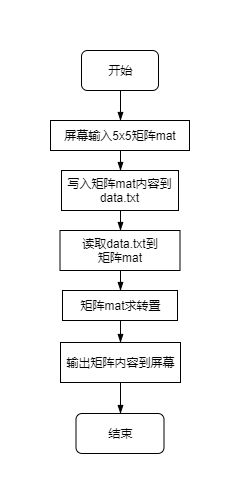

The diagram above was exported from draw.io. Its source (the exported page's mxGraphModel, read from the mxfile embedded in the PNG):
<mxGraphModel dx="1038" dy="509" grid="1" gridSize="10" guides="1" tooltips="1" connect="1" arrows="1" fold="1" page="1" pageScale="1" pageWidth="827" pageHeight="1169" math="0" shadow="0">
  <root>
    <mxCell id="0" />
    <mxCell id="1" parent="0" />
    <mxCell id="2HsWFgs1ZivAzypX0tLh-2" style="edgeStyle=orthogonalEdgeStyle;rounded=0;orthogonalLoop=1;jettySize=auto;html=1;exitX=0.5;exitY=1;exitDx=0;exitDy=0;endArrow=blockThin;endFill=1;entryX=0.5;entryY=0;entryDx=0;entryDy=0;" parent="1" source="2HsWFgs1ZivAzypX0tLh-1" target="2HsWFgs1ZivAzypX0tLh-3" edge="1">
      <mxGeometry relative="1" as="geometry">
        <mxPoint x="412" y="150" as="targetPoint" />
      </mxGeometry>
    </mxCell>
    <mxCell id="2HsWFgs1ZivAzypX0tLh-1" value="开始" style="rounded=1;whiteSpace=wrap;html=1;" parent="1" vertex="1">
      <mxGeometry x="373" y="80" width="77" height="40" as="geometry" />
    </mxCell>
    <mxCell id="2HsWFgs1ZivAzypX0tLh-4" style="edgeStyle=orthogonalEdgeStyle;rounded=0;orthogonalLoop=1;jettySize=auto;html=1;exitX=0.5;exitY=1;exitDx=0;exitDy=0;endArrow=blockThin;endFill=1;entryX=0.5;entryY=0;entryDx=0;entryDy=0;" parent="1" source="2HsWFgs1ZivAzypX0tLh-3" target="2HsWFgs1ZivAzypX0tLh-5" edge="1">
      <mxGeometry relative="1" as="geometry">
        <mxPoint x="412" y="240" as="targetPoint" />
      </mxGeometry>
    </mxCell>
    <mxCell id="2HsWFgs1ZivAzypX0tLh-3" value="屏幕输入5x5矩阵mat" style="rounded=0;whiteSpace=wrap;html=1;" parent="1" vertex="1">
      <mxGeometry x="342" y="150" width="139" height="30" as="geometry" />
    </mxCell>
    <mxCell id="2HsWFgs1ZivAzypX0tLh-9" style="edgeStyle=orthogonalEdgeStyle;rounded=0;orthogonalLoop=1;jettySize=auto;html=1;exitX=0.5;exitY=1;exitDx=0;exitDy=0;entryX=0.5;entryY=0;entryDx=0;entryDy=0;endArrow=blockThin;endFill=1;" parent="1" source="2HsWFgs1ZivAzypX0tLh-5" target="2HsWFgs1ZivAzypX0tLh-8" edge="1">
      <mxGeometry relative="1" as="geometry" />
    </mxCell>
    <mxCell id="2HsWFgs1ZivAzypX0tLh-5" value="写入矩阵mat内容到data.txt" style="rounded=0;whiteSpace=wrap;html=1;" parent="1" vertex="1">
      <mxGeometry x="353" y="200" width="117" height="40" as="geometry" />
    </mxCell>
    <mxCell id="2HsWFgs1ZivAzypX0tLh-10" style="edgeStyle=orthogonalEdgeStyle;rounded=0;orthogonalLoop=1;jettySize=auto;html=1;exitX=0.5;exitY=1;exitDx=0;exitDy=0;endArrow=blockThin;endFill=1;entryX=0.5;entryY=0;entryDx=0;entryDy=0;" parent="1" source="2HsWFgs1ZivAzypX0tLh-8" target="2HsWFgs1ZivAzypX0tLh-12" edge="1">
      <mxGeometry relative="1" as="geometry">
        <mxPoint x="421" y="450" as="targetPoint" />
      </mxGeometry>
    </mxCell>
    <mxCell id="2HsWFgs1ZivAzypX0tLh-8" value="读取data.txt到&lt;br&gt;矩阵mat" style="rounded=0;whiteSpace=wrap;html=1;" parent="1" vertex="1">
      <mxGeometry x="351.5" y="260" width="120" height="40" as="geometry" />
    </mxCell>
    <mxCell id="OaUMTxGGhHLI1nRdJwpz-3" style="edgeStyle=orthogonalEdgeStyle;rounded=0;orthogonalLoop=1;jettySize=auto;html=1;exitX=0.5;exitY=1;exitDx=0;exitDy=0;entryX=0.5;entryY=0;entryDx=0;entryDy=0;endArrow=blockThin;endFill=1;" parent="1" source="2HsWFgs1ZivAzypX0tLh-11" target="OaUMTxGGhHLI1nRdJwpz-2" edge="1">
      <mxGeometry relative="1" as="geometry" />
    </mxCell>
    <mxCell id="2HsWFgs1ZivAzypX0tLh-11" value="输出矩阵内容到屏幕" style="rounded=0;whiteSpace=wrap;html=1;" parent="1" vertex="1">
      <mxGeometry x="352" y="372" width="120" height="40" as="geometry" />
    </mxCell>
    <mxCell id="2HsWFgs1ZivAzypX0tLh-13" style="edgeStyle=orthogonalEdgeStyle;rounded=0;orthogonalLoop=1;jettySize=auto;html=1;exitX=0.5;exitY=1;exitDx=0;exitDy=0;entryX=0.5;entryY=0;entryDx=0;entryDy=0;endArrow=blockThin;endFill=1;" parent="1" source="2HsWFgs1ZivAzypX0tLh-12" target="2HsWFgs1ZivAzypX0tLh-11" edge="1">
      <mxGeometry relative="1" as="geometry" />
    </mxCell>
    <mxCell id="2HsWFgs1ZivAzypX0tLh-12" value="矩阵mat求转置" style="rounded=0;whiteSpace=wrap;html=1;" parent="1" vertex="1">
      <mxGeometry x="354" y="320" width="115" height="30" as="geometry" />
    </mxCell>
    <mxCell id="OaUMTxGGhHLI1nRdJwpz-2" value="结束" style="rounded=1;whiteSpace=wrap;html=1;" parent="1" vertex="1">
      <mxGeometry x="367.5" y="443" width="88" height="40" as="geometry" />
    </mxCell>
  </root>
</mxGraphModel>